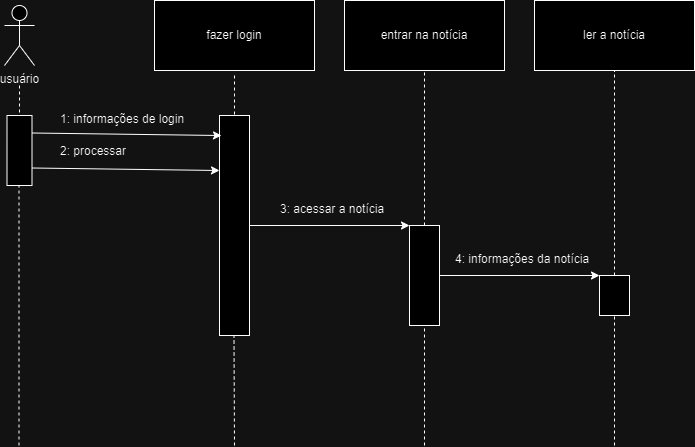

The diagram above was exported from draw.io. Its source (the exported page's mxGraphModel, read from the mxfile embedded in the PNG):
<mxGraphModel dx="1393" dy="796" grid="1" gridSize="10" guides="1" tooltips="1" connect="1" arrows="1" fold="1" page="1" pageScale="1" pageWidth="827" pageHeight="1169" math="0" shadow="0">
  <root>
    <mxCell id="0" />
    <mxCell id="1" parent="0" />
    <mxCell id="7E8uIDGz8UDBXqvT-69b-1" value="usuário" style="shape=umlActor;verticalLabelPosition=bottom;verticalAlign=top;html=1;outlineConnect=0;" vertex="1" parent="1">
      <mxGeometry x="30" y="30" width="30" height="60" as="geometry" />
    </mxCell>
    <mxCell id="7E8uIDGz8UDBXqvT-69b-2" value="" style="endArrow=none;dashed=1;html=1;rounded=0;" edge="1" parent="1" target="7E8uIDGz8UDBXqvT-69b-3">
      <mxGeometry width="50" height="50" relative="1" as="geometry">
        <mxPoint x="45" y="110" as="sourcePoint" />
        <mxPoint x="44.5" y="100" as="targetPoint" />
      </mxGeometry>
    </mxCell>
    <mxCell id="7E8uIDGz8UDBXqvT-69b-3" value="" style="rounded=0;whiteSpace=wrap;html=1;" vertex="1" parent="1">
      <mxGeometry x="32.5" y="140" width="25" height="70" as="geometry" />
    </mxCell>
    <mxCell id="7E8uIDGz8UDBXqvT-69b-4" value="" style="endArrow=none;dashed=1;html=1;rounded=0;" edge="1" parent="1">
      <mxGeometry width="50" height="50" relative="1" as="geometry">
        <mxPoint x="44.5" y="470" as="sourcePoint" />
        <mxPoint x="44.5" y="210" as="targetPoint" />
      </mxGeometry>
    </mxCell>
    <mxCell id="7E8uIDGz8UDBXqvT-69b-6" value="fazer login" style="rounded=0;whiteSpace=wrap;html=1;" vertex="1" parent="1">
      <mxGeometry x="180" y="25" width="160" height="70" as="geometry" />
    </mxCell>
    <mxCell id="7E8uIDGz8UDBXqvT-69b-7" value="" style="endArrow=none;dashed=1;html=1;rounded=0;" edge="1" parent="1" target="7E8uIDGz8UDBXqvT-69b-8">
      <mxGeometry width="50" height="50" relative="1" as="geometry">
        <mxPoint x="260" y="100" as="sourcePoint" />
        <mxPoint x="259.5" y="95" as="targetPoint" />
      </mxGeometry>
    </mxCell>
    <mxCell id="7E8uIDGz8UDBXqvT-69b-8" value="" style="rounded=0;whiteSpace=wrap;html=1;" vertex="1" parent="1">
      <mxGeometry x="245" y="140" width="30" height="220" as="geometry" />
    </mxCell>
    <mxCell id="7E8uIDGz8UDBXqvT-69b-9" value="" style="endArrow=classic;html=1;rounded=0;exitX=1;exitY=0.25;exitDx=0;exitDy=0;entryX=0.067;entryY=0.091;entryDx=0;entryDy=0;entryPerimeter=0;" edge="1" parent="1" source="7E8uIDGz8UDBXqvT-69b-3" target="7E8uIDGz8UDBXqvT-69b-8">
      <mxGeometry width="50" height="50" relative="1" as="geometry">
        <mxPoint x="390" y="430" as="sourcePoint" />
        <mxPoint x="440" y="380" as="targetPoint" />
      </mxGeometry>
    </mxCell>
    <mxCell id="7E8uIDGz8UDBXqvT-69b-10" value="" style="endArrow=classic;html=1;rounded=0;exitX=1;exitY=0.75;exitDx=0;exitDy=0;entryX=0;entryY=0.25;entryDx=0;entryDy=0;" edge="1" parent="1" source="7E8uIDGz8UDBXqvT-69b-3" target="7E8uIDGz8UDBXqvT-69b-8">
      <mxGeometry width="50" height="50" relative="1" as="geometry">
        <mxPoint x="390" y="430" as="sourcePoint" />
        <mxPoint x="440" y="380" as="targetPoint" />
      </mxGeometry>
    </mxCell>
    <mxCell id="7E8uIDGz8UDBXqvT-69b-11" value="" style="endArrow=none;dashed=1;html=1;rounded=0;" edge="1" parent="1">
      <mxGeometry width="50" height="50" relative="1" as="geometry">
        <mxPoint x="260" y="470" as="sourcePoint" />
        <mxPoint x="259.5" y="360" as="targetPoint" />
      </mxGeometry>
    </mxCell>
    <mxCell id="7E8uIDGz8UDBXqvT-69b-13" value="entrar na notícia" style="rounded=0;whiteSpace=wrap;html=1;" vertex="1" parent="1">
      <mxGeometry x="370" y="25" width="160" height="70" as="geometry" />
    </mxCell>
    <mxCell id="7E8uIDGz8UDBXqvT-69b-14" value="" style="rounded=0;whiteSpace=wrap;html=1;" vertex="1" parent="1">
      <mxGeometry x="435" y="250" width="30" height="100" as="geometry" />
    </mxCell>
    <mxCell id="7E8uIDGz8UDBXqvT-69b-15" value="" style="endArrow=none;dashed=1;html=1;rounded=0;entryX=0.5;entryY=1;entryDx=0;entryDy=0;exitX=0.5;exitY=0;exitDx=0;exitDy=0;" edge="1" parent="1" source="7E8uIDGz8UDBXqvT-69b-14" target="7E8uIDGz8UDBXqvT-69b-13">
      <mxGeometry width="50" height="50" relative="1" as="geometry">
        <mxPoint x="390" y="430" as="sourcePoint" />
        <mxPoint x="440" y="380" as="targetPoint" />
      </mxGeometry>
    </mxCell>
    <mxCell id="7E8uIDGz8UDBXqvT-69b-16" value="" style="endArrow=classic;html=1;rounded=0;exitX=1;exitY=0.5;exitDx=0;exitDy=0;entryX=0;entryY=0;entryDx=0;entryDy=0;" edge="1" parent="1" source="7E8uIDGz8UDBXqvT-69b-8" target="7E8uIDGz8UDBXqvT-69b-14">
      <mxGeometry width="50" height="50" relative="1" as="geometry">
        <mxPoint x="390" y="430" as="sourcePoint" />
        <mxPoint x="440" y="380" as="targetPoint" />
      </mxGeometry>
    </mxCell>
    <mxCell id="7E8uIDGz8UDBXqvT-69b-20" value="" style="endArrow=none;dashed=1;html=1;rounded=0;entryX=0.5;entryY=1;entryDx=0;entryDy=0;" edge="1" parent="1" target="7E8uIDGz8UDBXqvT-69b-14">
      <mxGeometry width="50" height="50" relative="1" as="geometry">
        <mxPoint x="450" y="470" as="sourcePoint" />
        <mxPoint x="440" y="380" as="targetPoint" />
      </mxGeometry>
    </mxCell>
    <mxCell id="7E8uIDGz8UDBXqvT-69b-21" value="ler a notícia" style="rounded=0;whiteSpace=wrap;html=1;" vertex="1" parent="1">
      <mxGeometry x="560" y="25" width="160" height="70" as="geometry" />
    </mxCell>
    <mxCell id="7E8uIDGz8UDBXqvT-69b-22" value="" style="rounded=0;whiteSpace=wrap;html=1;" vertex="1" parent="1">
      <mxGeometry x="625" y="300" width="30" height="40" as="geometry" />
    </mxCell>
    <mxCell id="7E8uIDGz8UDBXqvT-69b-23" value="" style="endArrow=none;dashed=1;html=1;rounded=0;entryX=0.5;entryY=1;entryDx=0;entryDy=0;exitX=0.5;exitY=0;exitDx=0;exitDy=0;" edge="1" parent="1" source="7E8uIDGz8UDBXqvT-69b-22" target="7E8uIDGz8UDBXqvT-69b-21">
      <mxGeometry width="50" height="50" relative="1" as="geometry">
        <mxPoint x="670" y="410" as="sourcePoint" />
        <mxPoint x="720" y="360" as="targetPoint" />
      </mxGeometry>
    </mxCell>
    <mxCell id="7E8uIDGz8UDBXqvT-69b-24" value="" style="endArrow=classic;html=1;rounded=0;exitX=1;exitY=0.5;exitDx=0;exitDy=0;entryX=0;entryY=0;entryDx=0;entryDy=0;" edge="1" parent="1" source="7E8uIDGz8UDBXqvT-69b-14" target="7E8uIDGz8UDBXqvT-69b-22">
      <mxGeometry width="50" height="50" relative="1" as="geometry">
        <mxPoint x="390" y="430" as="sourcePoint" />
        <mxPoint x="440" y="380" as="targetPoint" />
      </mxGeometry>
    </mxCell>
    <mxCell id="7E8uIDGz8UDBXqvT-69b-25" value="" style="endArrow=none;dashed=1;html=1;rounded=0;entryX=0.5;entryY=1;entryDx=0;entryDy=0;" edge="1" parent="1" target="7E8uIDGz8UDBXqvT-69b-22">
      <mxGeometry width="50" height="50" relative="1" as="geometry">
        <mxPoint x="640" y="470" as="sourcePoint" />
        <mxPoint x="440" y="380" as="targetPoint" />
      </mxGeometry>
    </mxCell>
    <mxCell id="7E8uIDGz8UDBXqvT-69b-28" value="1: informações de login" style="text;strokeColor=none;fillColor=none;align=left;verticalAlign=top;spacingLeft=4;spacingRight=4;overflow=hidden;rotatable=0;points=[[0,0.5],[1,0.5]];portConstraint=eastwest;whiteSpace=wrap;html=1;" vertex="1" parent="1">
      <mxGeometry x="80" y="130" width="140" height="26" as="geometry" />
    </mxCell>
    <mxCell id="7E8uIDGz8UDBXqvT-69b-29" value="2: processar" style="text;strokeColor=none;fillColor=none;align=left;verticalAlign=top;spacingLeft=4;spacingRight=4;overflow=hidden;rotatable=0;points=[[0,0.5],[1,0.5]];portConstraint=eastwest;whiteSpace=wrap;html=1;" vertex="1" parent="1">
      <mxGeometry x="80" y="162" width="90" height="26" as="geometry" />
    </mxCell>
    <mxCell id="7E8uIDGz8UDBXqvT-69b-31" value="3: acessar a notícia" style="text;strokeColor=none;fillColor=none;align=left;verticalAlign=top;spacingLeft=4;spacingRight=4;overflow=hidden;rotatable=0;points=[[0,0.5],[1,0.5]];portConstraint=eastwest;whiteSpace=wrap;html=1;" vertex="1" parent="1">
      <mxGeometry x="300" y="220" width="130" height="26" as="geometry" />
    </mxCell>
    <mxCell id="7E8uIDGz8UDBXqvT-69b-32" value="4: informações da notícia" style="text;strokeColor=none;fillColor=none;align=left;verticalAlign=top;spacingLeft=4;spacingRight=4;overflow=hidden;rotatable=0;points=[[0,0.5],[1,0.5]];portConstraint=eastwest;whiteSpace=wrap;html=1;" vertex="1" parent="1">
      <mxGeometry x="475" y="270" width="150" height="26" as="geometry" />
    </mxCell>
  </root>
</mxGraphModel>